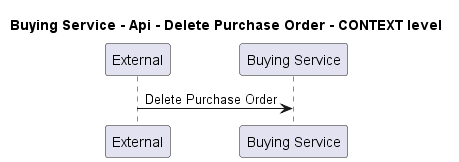

The diagram above was rendered by PlantUML. Its source (embedded in the PNG):
@startuml
!pragma layout smetana

title Buying Service - Api - Delete Purchase Order - CONTEXT level

participant "External" as C4InterFlow.SoftwareSystems.ExternalSystem
participant "Buying Service" as ECommercePlatform.SoftwareSystems.BuyingService

C4InterFlow.SoftwareSystems.ExternalSystem -> ECommercePlatform.SoftwareSystems.BuyingService : Delete Purchase Order


@enduml